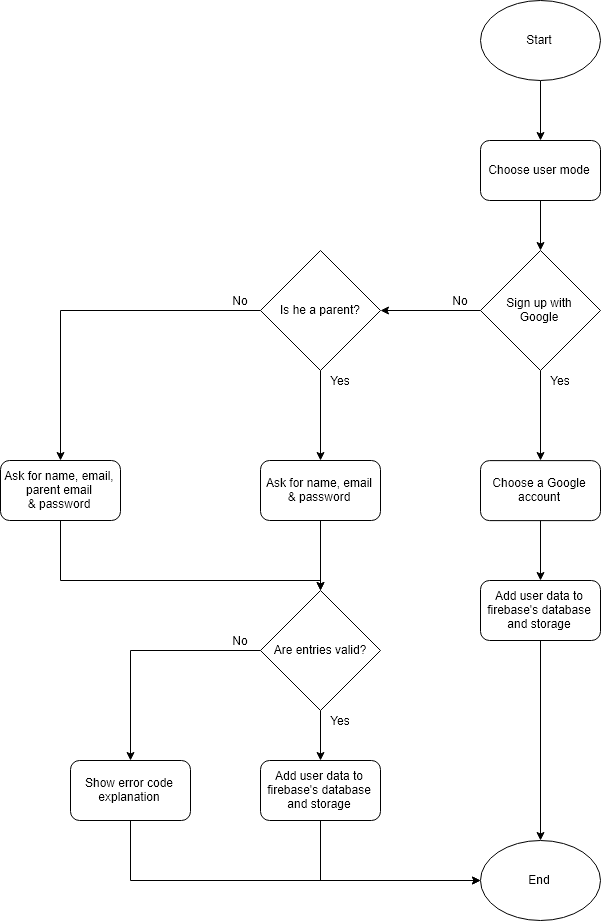

The diagram above was exported from draw.io. Its source (the exported page's mxGraphModel, read from the mxfile embedded in the PNG):
<mxGraphModel dx="2586" dy="1072" grid="1" gridSize="10" guides="1" tooltips="1" connect="1" arrows="1" fold="1" page="1" pageScale="1" pageWidth="850" pageHeight="1100" math="0" shadow="0">
  <root>
    <mxCell id="0" />
    <mxCell id="1" parent="0" />
    <mxCell id="2" value="" style="edgeStyle=orthogonalEdgeStyle;rounded=0;orthogonalLoop=1;jettySize=auto;html=1;" edge="1" source="3" target="5" parent="1">
      <mxGeometry relative="1" as="geometry" />
    </mxCell>
    <mxCell id="3" value="Start" style="ellipse;whiteSpace=wrap;html=1;" vertex="1" parent="1">
      <mxGeometry x="340" y="80" width="120" height="80" as="geometry" />
    </mxCell>
    <mxCell id="4" value="" style="edgeStyle=orthogonalEdgeStyle;rounded=0;orthogonalLoop=1;jettySize=auto;html=1;" edge="1" source="5" target="8" parent="1">
      <mxGeometry relative="1" as="geometry" />
    </mxCell>
    <mxCell id="5" value="Choose user mode" style="rounded=1;whiteSpace=wrap;html=1;" vertex="1" parent="1">
      <mxGeometry x="340" y="220" width="120" height="60" as="geometry" />
    </mxCell>
    <mxCell id="6" value="" style="edgeStyle=orthogonalEdgeStyle;rounded=0;orthogonalLoop=1;jettySize=auto;html=1;entryX=0.5;entryY=0;entryDx=0;entryDy=0;" edge="1" source="8" target="26" parent="1">
      <mxGeometry relative="1" as="geometry">
        <mxPoint x="400" y="530" as="targetPoint" />
      </mxGeometry>
    </mxCell>
    <mxCell id="7" style="edgeStyle=orthogonalEdgeStyle;rounded=0;orthogonalLoop=1;jettySize=auto;html=1;" edge="1" source="8" target="29" parent="1">
      <mxGeometry relative="1" as="geometry" />
    </mxCell>
    <mxCell id="8" value="Sign up with&lt;br&gt;Google" style="rhombus;whiteSpace=wrap;html=1;" vertex="1" parent="1">
      <mxGeometry x="340" y="330" width="120" height="120" as="geometry" />
    </mxCell>
    <mxCell id="9" value="Yes" style="text;html=1;strokeColor=none;fillColor=none;align=center;verticalAlign=middle;whiteSpace=wrap;rounded=0;" vertex="1" parent="1">
      <mxGeometry x="400" y="450" width="40" height="20" as="geometry" />
    </mxCell>
    <mxCell id="10" value="" style="edgeStyle=orthogonalEdgeStyle;rounded=0;orthogonalLoop=1;jettySize=auto;html=1;" edge="1" source="11" target="20" parent="1">
      <mxGeometry relative="1" as="geometry" />
    </mxCell>
    <mxCell id="11" value="Ask for name, email &amp;amp; password" style="rounded=1;whiteSpace=wrap;html=1;" vertex="1" parent="1">
      <mxGeometry x="120" y="540" width="120" height="60" as="geometry" />
    </mxCell>
    <mxCell id="12" value="" style="edgeStyle=orthogonalEdgeStyle;rounded=0;orthogonalLoop=1;jettySize=auto;html=1;entryX=0;entryY=0.5;entryDx=0;entryDy=0;" edge="1" source="13" target="17" parent="1">
      <mxGeometry relative="1" as="geometry">
        <mxPoint x="180" y="940" as="targetPoint" />
        <Array as="points">
          <mxPoint x="180" y="960" />
        </Array>
      </mxGeometry>
    </mxCell>
    <mxCell id="13" value="Add user data to firebase's database and storage" style="rounded=1;whiteSpace=wrap;html=1;" vertex="1" parent="1">
      <mxGeometry x="120" y="840" width="120" height="60" as="geometry" />
    </mxCell>
    <mxCell id="14" value="" style="edgeStyle=orthogonalEdgeStyle;rounded=0;orthogonalLoop=1;jettySize=auto;html=1;entryX=0.5;entryY=0;entryDx=0;entryDy=0;" edge="1" source="15" target="17" parent="1">
      <mxGeometry relative="1" as="geometry">
        <mxPoint x="400.0000000000002" y="840" as="targetPoint" />
      </mxGeometry>
    </mxCell>
    <mxCell id="15" value="Add user data to firebase's database and storage" style="rounded=1;whiteSpace=wrap;html=1;" vertex="1" parent="1">
      <mxGeometry x="340" y="660" width="120" height="60" as="geometry" />
    </mxCell>
    <mxCell id="16" value="No" style="text;html=1;strokeColor=none;fillColor=none;align=center;verticalAlign=middle;whiteSpace=wrap;rounded=0;" vertex="1" parent="1">
      <mxGeometry x="300" y="370" width="40" height="20" as="geometry" />
    </mxCell>
    <mxCell id="17" value="End" style="ellipse;whiteSpace=wrap;html=1;" vertex="1" parent="1">
      <mxGeometry x="340" y="920" width="120" height="80" as="geometry" />
    </mxCell>
    <mxCell id="18" value="" style="edgeStyle=orthogonalEdgeStyle;rounded=0;orthogonalLoop=1;jettySize=auto;html=1;" edge="1" source="20" target="22" parent="1">
      <mxGeometry relative="1" as="geometry">
        <Array as="points">
          <mxPoint x="-10" y="730" />
        </Array>
      </mxGeometry>
    </mxCell>
    <mxCell id="19" value="" style="edgeStyle=orthogonalEdgeStyle;rounded=0;orthogonalLoop=1;jettySize=auto;html=1;entryX=0.5;entryY=0;entryDx=0;entryDy=0;" edge="1" source="20" target="13" parent="1">
      <mxGeometry relative="1" as="geometry">
        <mxPoint x="180" y="870" as="targetPoint" />
      </mxGeometry>
    </mxCell>
    <mxCell id="20" value="Are entries valid?" style="rhombus;whiteSpace=wrap;html=1;" vertex="1" parent="1">
      <mxGeometry x="120" y="670" width="120" height="120" as="geometry" />
    </mxCell>
    <mxCell id="21" value="" style="edgeStyle=orthogonalEdgeStyle;rounded=0;orthogonalLoop=1;jettySize=auto;html=1;entryX=0;entryY=0.5;entryDx=0;entryDy=0;" edge="1" source="22" target="17" parent="1">
      <mxGeometry relative="1" as="geometry">
        <mxPoint x="-10" y="940" as="targetPoint" />
        <Array as="points">
          <mxPoint x="-10" y="960" />
        </Array>
      </mxGeometry>
    </mxCell>
    <mxCell id="22" value="Show error code explanation" style="rounded=1;whiteSpace=wrap;html=1;fontFamily=Helvetica;fontSize=12;fontColor=#000000;align=center;strokeColor=#000000;fillColor=#ffffff;" vertex="1" parent="1">
      <mxGeometry x="-70" y="840" width="120" height="60" as="geometry" />
    </mxCell>
    <mxCell id="23" value="Yes" style="text;html=1;strokeColor=none;fillColor=none;align=center;verticalAlign=middle;whiteSpace=wrap;rounded=0;" vertex="1" parent="1">
      <mxGeometry x="180" y="790" width="40" height="20" as="geometry" />
    </mxCell>
    <mxCell id="24" value="No" style="text;html=1;strokeColor=none;fillColor=none;align=center;verticalAlign=middle;whiteSpace=wrap;rounded=0;" vertex="1" parent="1">
      <mxGeometry x="80" y="710" width="40" height="20" as="geometry" />
    </mxCell>
    <mxCell id="25" style="edgeStyle=orthogonalEdgeStyle;rounded=0;orthogonalLoop=1;jettySize=auto;html=1;entryX=0.5;entryY=0;entryDx=0;entryDy=0;" edge="1" source="26" target="15" parent="1">
      <mxGeometry relative="1" as="geometry" />
    </mxCell>
    <mxCell id="26" value="Choose a Google&lt;br&gt;account" style="rounded=1;whiteSpace=wrap;html=1;" vertex="1" parent="1">
      <mxGeometry x="340" y="540.1176470588235" width="120" height="60" as="geometry" />
    </mxCell>
    <mxCell id="27" style="edgeStyle=orthogonalEdgeStyle;rounded=0;orthogonalLoop=1;jettySize=auto;html=1;entryX=0.5;entryY=0;entryDx=0;entryDy=0;" edge="1" source="29" target="11" parent="1">
      <mxGeometry relative="1" as="geometry" />
    </mxCell>
    <mxCell id="28" style="edgeStyle=orthogonalEdgeStyle;rounded=0;orthogonalLoop=1;jettySize=auto;html=1;entryX=0.5;entryY=0;entryDx=0;entryDy=0;" edge="1" source="29" target="33" parent="1">
      <mxGeometry relative="1" as="geometry">
        <mxPoint x="-190" y="390" as="targetPoint" />
      </mxGeometry>
    </mxCell>
    <mxCell id="29" value="Is he a parent?" style="rhombus;whiteSpace=wrap;html=1;" vertex="1" parent="1">
      <mxGeometry x="120" y="330" width="120" height="120" as="geometry" />
    </mxCell>
    <mxCell id="30" value="Yes" style="text;html=1;strokeColor=none;fillColor=none;align=center;verticalAlign=middle;whiteSpace=wrap;rounded=0;" vertex="1" parent="1">
      <mxGeometry x="180" y="450" width="40" height="20" as="geometry" />
    </mxCell>
    <mxCell id="31" value="No" style="text;html=1;strokeColor=none;fillColor=none;align=center;verticalAlign=middle;whiteSpace=wrap;rounded=0;" vertex="1" parent="1">
      <mxGeometry x="80" y="370" width="40" height="20" as="geometry" />
    </mxCell>
    <mxCell id="32" style="edgeStyle=orthogonalEdgeStyle;rounded=0;orthogonalLoop=1;jettySize=auto;html=1;entryX=0.5;entryY=0;entryDx=0;entryDy=0;" edge="1" source="33" target="20" parent="1">
      <mxGeometry relative="1" as="geometry">
        <Array as="points">
          <mxPoint x="-80" y="660" />
          <mxPoint x="180" y="660" />
        </Array>
      </mxGeometry>
    </mxCell>
    <mxCell id="33" value="Ask for name, email, parent email&lt;br&gt;&amp;amp; password" style="rounded=1;whiteSpace=wrap;html=1;" vertex="1" parent="1">
      <mxGeometry x="-140" y="540" width="120" height="60" as="geometry" />
    </mxCell>
  </root>
</mxGraphModel>